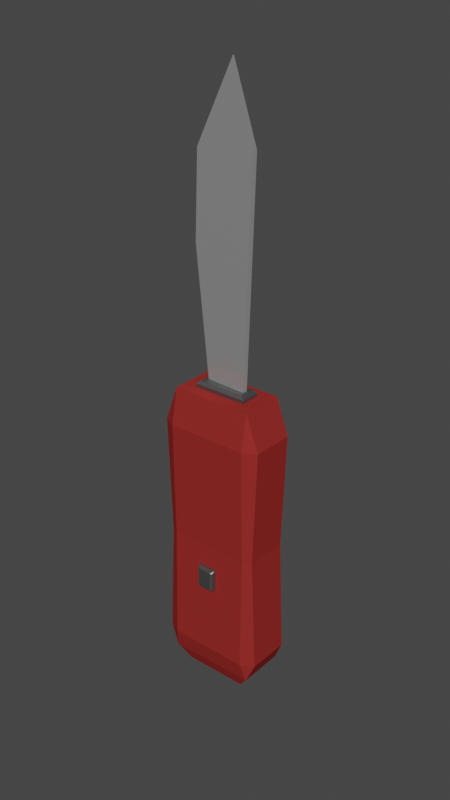 # Source: knife.blend  (saved by Blender 2.80.75; exported with 4.5.12 LTS)
import bpy
from mathutils import Matrix  # noqa: F401  (used for matrix-valued properties, if any)

bpy.ops.wm.read_factory_settings(use_empty=True)
scene = bpy.context.scene
scene.name = 'Scene'

# ---- collections
col_collection = bpy.data.collections.new('Collection'); scene.collection.children.link(col_collection)

# ---- materials (node trees are filled in below, after node groups)
mat_metal_dark = bpy.data.materials.new('metal_dark')
mat_metal_dark.use_transparent_shadow = False
mat_metal_dark.diffuse_color = (0.2307, 0.2307, 0.2307, 1.0)
mat_metal_dark.roughness = 0.512
mat_metal_dark.metallic = 1.0
mat_czerwony = bpy.data.materials.new('czerwony')
mat_czerwony.alpha_threshold = 0.0
mat_czerwony.use_transparent_shadow = False
mat_czerwony.diffuse_color = (0.3325, 0.03071, 0.02732, 1.0)
mat_czerwony.roughness = 0.512
mat_czerwony.metallic = 0.152
mat_czerwony.line_color = (0.0, 0.0, 0.0, 1.0)
mat_metal_light = bpy.data.materials.new('metal_light')
mat_metal_light.use_transparent_shadow = False
mat_metal_light.diffuse_color = (0.624, 0.624, 0.624, 1.0)
mat_metal_light.roughness = 0.448
mat_metal_light.metallic = 0.512

# ---- material node trees
mat_metal_dark.use_nodes = True; mat_metal_dark.node_tree.nodes.clear()
_N = mat_metal_dark.node_tree.nodes; _L = mat_metal_dark.node_tree.links
n0 = _N.new('ShaderNodeOutputMaterial'); n0.name = 'Material Output'; n0.location = (300, 300)
n1 = _N.new('ShaderNodeBsdfPrincipled'); n1.name = 'Principled BSDF'; n1.location = (10, 300)
n1.distribution = 'GGX'
n1.subsurface_method = 'BURLEY'
n1.inputs[0].default_value = (0.2396, 0.2396, 0.2396, 1.0)
n1.inputs[1].default_value = 1.0
n1.inputs[2].default_value = 0.5093
n1.inputs[3].default_value = 1.45
n1.inputs[13].default_value = 0.0
n1.inputs[27].default_value = (0.008146, 0.008146, 0.008146, 1.0)
n1.inputs[28].default_value = 1.0
_L.new(n1.outputs[0], n0.inputs[0])
n0.is_active_output = True
mat_czerwony.use_nodes = True; mat_czerwony.node_tree.nodes.clear()
_N = mat_czerwony.node_tree.nodes; _L = mat_czerwony.node_tree.links
n0 = _N.new('ShaderNodeOutputMaterial'); n0.name = 'Material Output'; n0.location = (300, 300)
n1 = _N.new('ShaderNodeBsdfPrincipled'); n1.name = 'Principled BSDF'; n1.location = (10, 300)
n1.distribution = 'GGX'
n1.subsurface_method = 'BURLEY'
n1.inputs[0].default_value = (0.3343, 0.03067, 0.02726, 1.0)
n1.inputs[1].default_value = 0.1495
n1.inputs[2].default_value = 0.5121
n1.inputs[3].default_value = 1.45
n1.inputs[13].default_value = 0.0
n1.inputs[27].default_value = (0.0, 0.0, 0.0, 1.0)
n1.inputs[28].default_value = 1.0
_L.new(n1.outputs[0], n0.inputs[0])
n0.is_active_output = True
mat_metal_light.use_nodes = True; mat_metal_light.node_tree.nodes.clear()
_N = mat_metal_light.node_tree.nodes; _L = mat_metal_light.node_tree.links
n0 = _N.new('ShaderNodeOutputMaterial'); n0.name = 'Material Output'; n0.location = (300, 300)
n1 = _N.new('ShaderNodeBsdfPrincipled'); n1.name = 'Principled BSDF'; n1.location = (10, 300)
n1.distribution = 'GGX'
n1.subsurface_method = 'BURLEY'
n1.inputs[0].default_value = (0.7357, 0.7357, 0.7357, 1.0)
n1.inputs[1].default_value = 1.0
n1.inputs[2].default_value = 0.4439
n1.inputs[3].default_value = 1.45
n1.inputs[13].default_value = 0.0
n1.inputs[27].default_value = (0.08799, 0.08799, 0.08799, 1.0)
n1.inputs[28].default_value = 1.0
_L.new(n1.outputs[0], n0.inputs[0])
n0.is_active_output = True

# ---- world
world_world = bpy.data.worlds.new('World'); scene.world = world_world
world_world.use_nodes = True; world_world.node_tree.nodes.clear()
_N = world_world.node_tree.nodes; _L = world_world.node_tree.links
n0 = _N.new('ShaderNodeOutputWorld'); n0.name = 'World Output'; n0.location = (300, 300)
n1 = _N.new('ShaderNodeBackground'); n1.name = 'Background'; n1.location = (10, 300)
n1.inputs[0].default_value = (0.05088, 0.05088, 0.05088, 1.0)
_L.new(n1.outputs[0], n0.inputs[0])
n0.is_active_output = True
world_world.color = (0.05088, 0.05088, 0.05088)
world_world.use_sun_shadow = False
world_world.sun_shadow_jitter_overblur = 0.0

# ---- meshes
me_cube_001 = bpy.data.meshes.new('Cube.001')
me_cube_001.from_pydata([(-1.0, -1.637, 9.403), (1.0, -1.637, 9.403), (-0.74, -2.066, 9.556), (-0.9136, -1.999, 9.605), (-0.9331, -1.98, 9.586), (-0.9969, -1.815, 9.403), (-0.74, -2.066, 11.25), (-0.9136, -1.999, 11.2), (-0.9331, -1.98, 11.22), (0.74, -2.066, 9.556), (0.9136, -1.999, 9.605), (0.9969, -1.815, 9.403), (0.9331, -1.98, 9.586), (0.74, -2.066, 11.25), (0.9136, -1.999, 11.2), (0.9331, -1.98, 11.22), (-0.9844, -1.652, 11.4), (-1.0, -1.637, 11.39), (0.9844, -1.652, 11.4), (1.0, -1.637, 11.39), (-0.9818, -1.8, 11.4), (-0.9967, -1.828, 11.39), (0.9818, -1.8, 11.4), (0.9967, -1.828, 11.39)], [], [(1, 19, 23, 11), (18, 16, 20, 22), (14, 10, 12, 15), (0, 1, 11, 5), (9, 13, 6, 2), (6, 21, 8, 7), (3, 7, 8, 4), (5, 21, 17, 0), (11, 23, 15, 12), (5, 2, 3, 4), (2, 6, 7, 3), (21, 5, 4, 8), (23, 21, 6, 13), (13, 9, 10, 14), (9, 11, 12, 10), (23, 13, 14, 15), (5, 11, 9, 2), (16, 18, 19, 17), (20, 16, 17, 21), (22, 20, 21, 23), (23, 19, 18, 22), (0, 17, 19, 1)])
_uv = me_cube_001.uv_layers.new(name='UVMap')
_uv.uv.foreach_set('vector', [0.375, 0.5, 0.6231, 0.5, 0.6235, 0.6953, 0.375, 0.682, 0.6269, 0.5156, 0.8731, 0.5156, 0.8727, 0.6664, 0.6273, 0.6664, 0.5997, 0.7458, 0.4003, 0.7458, 0.3979, 0.739, 0.6021, 0.739, 0.125, 0.5, 0.375, 0.5, 0.3746, 0.682, 0.1254, 0.682, 0.3942, 0.7825, 0.6058, 0.7825, 0.6058, 0.9675, 0.3942, 0.9675, 0.8425, 0.75, 0.874, 0.7071, 0.8618, 0.7393, 0.8594, 0.7437, 0.4003, 0.9892, 0.5997, 0.9892, 0.6021, 0.9916, 0.3979, 0.9916, 0.375, 0.06803, 0.6235, 0.05472, 0.6231, 0.25, 0.375, 0.25, 0.375, 0.682, 0.6235, 0.6859, 0.6021, 0.739, 0.3979, 0.739, 0.1254, 0.7048, 0.1575, 0.75, 0.1406, 0.7437, 0.1382, 0.7393, 0.3942, 0.9675, 0.6058, 0.9675, 0.5997, 0.9892, 0.4003, 0.9892, 0.6235, 0.06569, 0.375, 0.06803, 0.3979, 0.03431, 0.6021, 0.03431, 0.6254, 0.7074, 0.8746, 0.7074, 0.8425, 0.75, 0.6575, 0.75, 0.6058, 0.7825, 0.3942, 0.7825, 0.4003, 0.7458, 0.5997, 0.7458, 0.3425, 0.75, 0.3746, 0.7048, 0.3618, 0.7393, 0.3594, 0.7437, 0.626, 0.7071, 0.6575, 0.75, 0.6406, 0.7437, 0.6382, 0.7393, 0.1254, 0.7048, 0.3746, 0.7048, 0.3425, 0.75, 0.1575, 0.75, 0.8731, 0.5156, 0.6269, 0.5156, 0.625, 0.5, 0.875, 0.5, 0.8727, 0.6664, 0.8731, 0.5156, 0.875, 0.5, 0.8746, 0.682, 0.6273, 0.6664, 0.8727, 0.6664, 0.8746, 0.682, 0.6254, 0.682, 0.6235, 0.6953, 0.6231, 0.5, 0.6269, 0.5156, 0.6273, 0.6664, 0.375, 0.25, 0.6231, 0.25, 0.6231, 0.5, 0.375, 0.5])
me_cube_001.materials.append(mat_metal_dark)
me_cube_001.use_remesh_preserve_volume = False
me_cube_001.use_remesh_preserve_attributes = False
me_cube_001.use_mirror_vertex_groups = False
me_cube_001.update()
me_cube_002 = bpy.data.meshes.new('Cube.002')
me_cube_002.from_pydata([(-1.0, -0.5038, 51.72), (-1.0, 0.5038, 51.72), (1.0, -0.5038, 51.72), (1.0, 0.5038, 51.72), (-0.8734, -0.403, 52.85), (-1.0, -0.5038, 52.39), (-0.8734, 0.403, 52.85), (-1.0, 0.5038, 52.39), (0.8734, -0.403, 52.85), (1.0, -0.5038, 52.39), (0.8734, 0.403, 52.85), (1.0, 0.5038, 52.39), (1.481, 1.428, 45.72), (1.481, 1.08, 51.78), (1.958, 1.08, 45.72), (1.481, 1.428, 6.068), (1.958, 1.08, 6.068), (1.958, -1.08, 45.72), (1.481, -1.08, 51.78), (1.481, -1.428, 45.72), (1.958, -1.08, 6.068), (1.481, -1.428, 6.068), (-1.481, 1.428, 45.72), (-1.958, 1.08, 45.72), (-1.481, 1.08, 51.78), (-1.958, 1.08, 6.068), (-1.481, 1.428, 6.068), (-1.958, -1.08, 45.72), (-1.481, -1.428, 45.72), (-1.481, -1.08, 51.78), (-1.481, -1.428, 6.068), (-1.958, -1.08, 6.068), (1.202, 0.8763, 0.0), (1.622, 1.182, 2.563), (1.202, -0.8763, 0.0), (1.622, -1.182, 2.563), (-1.202, 0.8763, 0.0), (-1.622, 1.182, 2.563), (-1.202, -0.8763, 0.0), (-1.622, -1.182, 2.563), (1.776, -1.08, 25.89), (1.776, 1.08, 25.89), (-1.776, -1.08, 25.89), (-1.776, 1.08, 25.89), (-1.481, -1.309, 25.89), (-1.481, 1.309, 25.89), (1.481, 1.309, 25.89), (1.481, -1.309, 25.89)], [], [(10, 6, 4, 8), (3, 11, 9, 2), (0, 5, 7, 1), (22, 45, 43, 23), (1, 7, 11, 3), (4, 6, 7, 5), (6, 10, 11, 7), (10, 8, 9, 11), (8, 4, 5, 9), (2, 9, 5, 0), (20, 21, 35), (43, 25, 31, 42), (13, 24, 29, 18), (41, 40, 20, 16), (12, 13, 14), (33, 37, 26, 15), (17, 18, 19), (39, 35, 21, 30), (22, 23, 24), (39, 30, 31), (27, 28, 29), (25, 26, 37), (36, 32, 34, 38), (41, 16, 15, 46), (44, 28, 27, 42), (47, 21, 20, 40), (45, 26, 25, 43), (18, 29, 28, 19), (13, 18, 17, 14), (37, 39, 31, 25), (29, 24, 23, 27), (24, 13, 12, 22), (33, 15, 16), (46, 15, 26, 45), (36, 38, 39, 37), (32, 36, 37, 33), (38, 34, 35, 39), (34, 32, 33, 35), (35, 33, 16, 20), (14, 17, 40, 41), (27, 23, 43, 42), (30, 21, 47, 44), (44, 47, 19, 28), (22, 12, 46, 45), (14, 41, 46, 12), (19, 47, 40, 17), (30, 44, 42, 31)])
me_cube_002.polygons.foreach_set('material_index', [0, 0, 0, 1, 0, 0, 0, 0, 0, 0, 1, 1, 1, 1, 1, 1, 1, 1, 1, 1, 1, 1, 1, 1, 1, 1, 1, 1, 1, 1, 1, 1, 1, 1, 1, 1, 1, 1, 1, 1, 1, 1, 1, 1, 1, 1, 1])
_uv = me_cube_002.uv_layers.new(name='UVMap')
_uv.uv.foreach_set('vector', [0.696, 0.571, 0.804, 0.571, 0.804, 0.679, 0.696, 0.679, 0.375, 0.5, 0.554, 0.5, 0.554, 0.75, 0.375, 0.75, 0.375, 0.0, 0.554, 0.0, 0.554, 0.25, 0.375, 0.25, 0.8457, 0.5304, 0.75, 0.5304, 0.75, 0.5, 0.8457, 0.5, 0.375, 0.25, 0.554, 0.25, 0.554, 0.5, 0.375, 0.5, 0.804, 0.679, 0.804, 0.571, 0.875, 0.5, 0.875, 0.75, 0.804, 0.571, 0.696, 0.571, 0.625, 0.5, 0.875, 0.5, 0.696, 0.571, 0.696, 0.679, 0.554, 0.75, 0.554, 0.5, 0.696, 0.679, 0.804, 0.679, 0.875, 0.75, 0.625, 0.75, 0.375, 0.75, 0.554, 0.75, 0.554, 1.0, 0.375, 1.0, 0.1543, 0.7196, 0.1543, 0.75, 0.1374, 0.726, 0.5, 0.7196, 0.4043, 0.7196, 0.4043, 0.5304, 0.5, 0.5304, 0.4054, 0.03044, 0.5946, 0.03044, 0.5946, 0.2196, 0.4054, 0.2196, 0.25, 0.5304, 0.25, 0.7196, 0.1543, 0.7196, 0.1543, 0.5304, 0.8457, 0.7196, 0.875, 0.7196, 0.8457, 0.75, 0.601, 0.7708, 0.399, 0.7708, 0.4054, 0.75, 0.5946, 0.75, 0.3457, 0.7196, 0.375, 0.7196, 0.3457, 0.75, 0.399, 0.9792, 0.601, 0.9792, 0.5946, 1.0, 0.4054, 1.0, 0.8457, 0.5304, 0.8457, 0.5, 0.875, 0.5304, 0.399, 0.976, 0.4054, 1.0, 0.375, 0.9696, 0.5957, 0.5304, 0.5957, 0.5, 0.625, 0.5304, 0.4043, 0.7196, 0.4043, 0.75, 0.3874, 0.726, 0.4191, 0.7941, 0.5809, 0.7941, 0.5809, 0.9559, 0.4191, 0.9559, 0.25, 0.5304, 0.1543, 0.5304, 0.1543, 0.5, 0.25, 0.5, 0.5, 0.4696, 0.5957, 0.4696, 0.5957, 0.5304, 0.5, 0.5304, 0.5, 0.2804, 0.4043, 0.2804, 0.4043, 0.25, 0.5, 0.25, 0.75, 0.5304, 0.6543, 0.5304, 0.6543, 0.5, 0.75, 0.5, 0.4054, 0.2196, 0.5946, 0.2196, 0.5946, 0.25, 0.4054, 0.25, 0.4054, 0.03044, 0.4054, 0.2196, 0.375, 0.2196, 0.375, 0.03044, 0.3958, 0.774, 0.3958, 0.976, 0.375, 0.9696, 0.375, 0.7804, 0.5946, 0.2196, 0.5946, 0.03044, 0.625, 0.03044, 0.625, 0.2196, 0.5946, 0.03044, 0.4054, 0.03044, 0.4054, 0.0, 0.5946, 0.0, 0.601, 0.774, 0.5946, 0.75, 0.625, 0.7804, 0.75, 0.7196, 0.6543, 0.7196, 0.6543, 0.5304, 0.75, 0.5304, 0.4191, 0.7941, 0.4191, 0.9559, 0.3958, 0.976, 0.3958, 0.774, 0.5809, 0.7941, 0.4191, 0.7941, 0.399, 0.7708, 0.601, 0.7708, 0.4191, 0.9559, 0.5809, 0.9559, 0.601, 0.9792, 0.399, 0.9792, 0.5809, 0.9559, 0.5809, 0.7941, 0.6042, 0.774, 0.6042, 0.976, 0.6042, 0.976, 0.6042, 0.774, 0.625, 0.7804, 0.625, 0.9696, 0.3457, 0.5304, 0.3457, 0.7196, 0.25, 0.7196, 0.25, 0.5304, 0.5957, 0.5304, 0.5957, 0.7196, 0.5, 0.7196, 0.5, 0.5304, 0.4043, 0.4696, 0.4043, 0.2804, 0.5, 0.2804, 0.5, 0.4696, 0.5, 0.4696, 0.5, 0.2804, 0.5957, 0.2804, 0.5957, 0.4696, 0.8457, 0.5304, 0.8457, 0.7196, 0.75, 0.7196, 0.75, 0.5304, 0.3457, 0.5304, 0.25, 0.5304, 0.25, 0.5, 0.3457, 0.5, 0.5957, 0.2804, 0.5, 0.2804, 0.5, 0.25, 0.5957, 0.25, 0.4043, 0.4696, 0.5, 0.4696, 0.5, 0.5304, 0.4043, 0.5304])
me_cube_002.materials.append(mat_metal_dark)
me_cube_002.materials.append(mat_czerwony)
me_cube_002.use_remesh_preserve_volume = False
me_cube_002.use_remesh_preserve_attributes = False
me_cube_002.use_mirror_vertex_groups = False
me_cube_002.update()
me_cube_003 = bpy.data.meshes.new('Cube.003')
me_cube_003.from_pydata([(-0.1595, -2.328e-10, -1.009), (0.1214, -0.01776, -1.013), (0.1761, -0.01776, 0.4533), (0.02496, -0.004586, 0.9325), (-0.2335, -2.328e-10, 0.4125), (-0.2521, -2.328e-10, -0.15), (0.1214, 0.01776, -1.013), (0.1761, 0.01776, 0.4533), (0.02496, 0.004586, 0.9325)], [], [(2, 3, 4), (3, 2, 7, 8), (1, 0, 6), (4, 3, 8), (2, 1, 6, 7), (0, 1, 5), (1, 2, 5), (5, 2, 4), (0, 7, 6), (5, 4, 8, 7), (0, 5, 7)])
_uv = me_cube_003.uv_layers.new(name='UVMap')
_uv.uv.foreach_set('vector', [0.0, 0.0, 0.0, 0.0, 0.0, 0.0, 0.0, 0.0, 0.0, 0.0, 0.0, 0.0, 0.0, 0.0, 0.0, 0.0, 0.0, 0.0, 0.0, 0.0, 0.0, 0.0, 0.0, 0.0, 0.0, 0.0, 0.0, 0.0, 0.0, 0.0, 0.0, 0.0, 0.0, 0.0, 0.0, 0.0, 0.0, 0.0, 0.0, 0.0, 0.0, 0.0, 0.0, 0.0, 0.0, 0.0, 0.0, 0.0, 0.0, 0.0, 0.0, 0.0, 0.0, 0.0, 0.0, 0.0, 0.0, 0.0, 0.0, 0.0, 0.0, 0.0, 0.0, 0.0, 0.0, 0.0, 0.0, 0.0, 0.0, 0.0, 0.0, 0.0])
me_cube_003.materials.append(mat_metal_light)
me_cube_003.use_remesh_preserve_volume = False
me_cube_003.use_remesh_preserve_attributes = False
me_cube_003.use_mirror_vertex_groups = False
me_cube_003.update()

# ---- objects
ob_button = bpy.data.objects.new('button', me_cube_001)
ob_handle = bpy.data.objects.new('handle', me_cube_002)
ob_ostrze = bpy.data.objects.new('ostrze', me_cube_003)

# ---- transforms, parenting, visibility, modifiers, constraints
ob_button.location = (0.0, -3.233e-05, 0.0)
ob_button.scale = (0.01708, 0.02964, 0.02172)
ob_button.lineart.crease_threshold = 0.0
ob_handle.location = (0.0, -3.233e-05, 0.0)
ob_handle.scale = (0.05112, 0.03749, 0.01115)
ob_handle.lineart.crease_threshold = 0.0
ob_ostrze.location = (0.005369, 0.0003143, 0.8672)
ob_ostrze.scale = (0.2778, 0.2778, 0.2778)
ob_ostrze.lineart.crease_threshold = 0.0

# ---- collection membership
col_collection.objects.link(ob_button)
col_collection.objects.link(ob_handle)
col_collection.objects.link(ob_ostrze)

# ---- scene / render settings (as saved in the file)
scene.frame_start = 1; scene.frame_end = 250; scene.frame_set(9)
scene.render.engine = 'BLENDER_EEVEE_NEXT'
scene.render.resolution_x = 1080
scene.render.resolution_y = 1920
scene.render.film_transparent = True
scene.cycles.use_denoising = False
scene.cycles.samples = 128
scene.cycles.sampling_pattern = 'TABULATED_SOBOL'
scene.cycles.use_adaptive_sampling = False
scene.cycles.use_light_tree = False
scene.view_settings.view_transform = 'Filmic'
bpy.context.view_layer.update()

# ---- added for rendering (the .blend has no active camera and no usable light): camera, sun
cam_auto = bpy.data.cameras.new('AutoCamera')
cam_auto.lens = 50.0
cam_auto.sensor_width = 36.0
cam_auto.clip_end = 1000.0
ob_auto_camera = bpy.data.objects.new('AutoCamera', cam_auto)
scene.collection.objects.link(ob_auto_camera)
ob_auto_camera.location = (1.0637, -1.28033, 1.4141)
ob_auto_camera.rotation_euler = (1.09748, -7.21219e-08, 0.694738)
scene.camera = ob_auto_camera
light_auto_sun = bpy.data.lights.new('AutoSun', 'SUN')
light_auto_sun.energy = 3.0
light_auto_sun.angle = 0.0523599
ob_auto_sun = bpy.data.objects.new('AutoSun', light_auto_sun)
scene.collection.objects.link(ob_auto_sun)
ob_auto_sun.rotation_euler = (0.872665, 0.174533, 0.523599)
bpy.context.view_layer.update()
